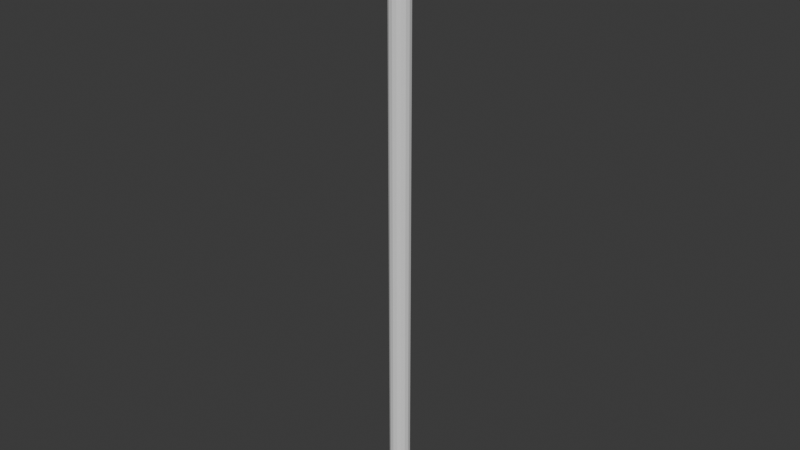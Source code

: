 # Source: glass_stir_rod.blend  (saved by Blender 4.1.23; exported with 4.5.12 LTS)
import bpy
from mathutils import Matrix  # noqa: F401  (used for matrix-valued properties, if any)

bpy.ops.wm.read_factory_settings(use_empty=True)
scene = bpy.context.scene
scene.name = 'Scene'

# ---- collections
col_collection = bpy.data.collections.new('Collection'); scene.collection.children.link(col_collection)

# ---- world
world_world = bpy.data.worlds.new('World'); scene.world = world_world
world_world.use_nodes = True; world_world.node_tree.nodes.clear()
_N = world_world.node_tree.nodes; _L = world_world.node_tree.links
n0 = _N.new('ShaderNodeOutputWorld'); n0.name = 'World Output'; n0.location = (300, 300)
n1 = _N.new('ShaderNodeBackground'); n1.name = 'Background'; n1.location = (10, 300)
n1.inputs[0].default_value = (0.05088, 0.05088, 0.05088, 1.0)
_L.new(n1.outputs[0], n0.inputs[0])
n0.is_active_output = True
world_world.color = (0.05088, 0.05088, 0.05088)
world_world.use_sun_shadow = False
world_world.sun_shadow_jitter_overblur = 0.0

# ---- meshes
me_cylinder = bpy.data.meshes.new('Cylinder')
me_cylinder.from_pydata([(0.0, 0.005, -0.15), (0.0, 0.005, 0.15), (0.001913, 0.004619, -0.15), (0.001913, 0.004619, 0.15), (0.003536, 0.003536, -0.15), (0.003536, 0.003536, 0.15), (0.004619, 0.001913, -0.15), (0.004619, 0.001913, 0.15), (0.005, 0.0, -0.15), (0.005, 0.0, 0.15), (0.004619, -0.001913, -0.15), (0.004619, -0.001913, 0.15), (0.003536, -0.003536, -0.15), (0.003536, -0.003536, 0.15), (0.001913, -0.004619, -0.15), (0.001913, -0.004619, 0.15), (0.0, -0.005, -0.15), (0.0, -0.005, 0.15), (-0.001913, -0.004619, -0.15), (-0.001913, -0.004619, 0.15), (-0.003536, -0.003536, -0.15), (-0.003536, -0.003536, 0.15), (-0.004619, -0.001913, -0.15), (-0.004619, -0.001913, 0.15), (-0.005, 0.0, -0.15), (-0.005, 0.0, 0.15), (-0.004619, 0.001913, -0.15), (-0.004619, 0.001913, 0.15), (-0.003536, 0.003536, -0.15), (-0.003536, 0.003536, 0.15), (-0.001913, 0.004619, -0.15), (-0.001913, 0.004619, 0.15)], [], [(0, 1, 3, 2), (2, 3, 5, 4), (4, 5, 7, 6), (6, 7, 9, 8), (8, 9, 11, 10), (10, 11, 13, 12), (12, 13, 15, 14), (14, 15, 17, 16), (16, 17, 19, 18), (18, 19, 21, 20), (20, 21, 23, 22), (22, 23, 25, 24), (24, 25, 27, 26), (26, 27, 29, 28), (3, 1, 31, 29, 27, 25, 23, 21, 19, 17, 15, 13, 11, 9, 7, 5), (28, 29, 31, 30), (30, 31, 1, 0), (0, 2, 4, 6, 8, 10, 12, 14, 16, 18, 20, 22, 24, 26, 28, 30)])
_uv = me_cylinder.uv_layers.new(name='UVMap')
_uv.uv.foreach_set('vector', [1.0, 0.5, 1.0, 1.0, 0.9375, 1.0, 0.9375, 0.5, 0.9375, 0.5, 0.9375, 1.0, 0.875, 1.0, 0.875, 0.5, 0.875, 0.5, 0.875, 1.0, 0.8125, 1.0, 0.8125, 0.5, 0.8125, 0.5, 0.8125, 1.0, 0.75, 1.0, 0.75, 0.5, 0.75, 0.5, 0.75, 1.0, 0.6875, 1.0, 0.6875, 0.5, 0.6875, 0.5, 0.6875, 1.0, 0.625, 1.0, 0.625, 0.5, 0.625, 0.5, 0.625, 1.0, 0.5625, 1.0, 0.5625, 0.5, 0.5625, 0.5, 0.5625, 1.0, 0.5, 1.0, 0.5, 0.5, 0.5, 0.5, 0.5, 1.0, 0.4375, 1.0, 0.4375, 0.5, 0.4375, 0.5, 0.4375, 1.0, 0.375, 1.0, 0.375, 0.5, 0.375, 0.5, 0.375, 1.0, 0.3125, 1.0, 0.3125, 0.5, 0.3125, 0.5, 0.3125, 1.0, 0.25, 1.0, 0.25, 0.5, 0.25, 0.5, 0.25, 1.0, 0.1875, 1.0, 0.1875, 0.5, 0.1875, 0.5, 0.1875, 1.0, 0.125, 1.0, 0.125, 0.5, 0.3418, 0.4717, 0.25, 0.49, 0.1582, 0.4717, 0.08029, 0.4197, 0.02827, 0.3418, 0.01, 0.25, 0.02827, 0.1582, 0.08029, 0.08029, 0.1582, 0.02827, 0.25, 0.01, 0.3418, 0.02827, 0.4197, 0.08029, 0.4717, 0.1582, 0.49, 0.25, 0.4717, 0.3418, 0.4197, 0.4197, 0.125, 0.5, 0.125, 1.0, 0.0625, 1.0, 0.0625, 0.5, 0.0625, 0.5, 0.0625, 1.0, 0.0, 1.0, 0.0, 0.5, 0.75, 0.49, 0.8418, 0.4717, 0.9197, 0.4197, 0.9717, 0.3418, 0.99, 0.25, 0.9717, 0.1582, 0.9197, 0.08029, 0.8418, 0.02827, 0.75, 0.01, 0.6582, 0.02827, 0.5803, 0.08029, 0.5283, 0.1582, 0.51, 0.25, 0.5283, 0.3418, 0.5803, 0.4197, 0.6582, 0.4717])
me_cylinder.update()

# ---- objects
ob_cylinder = bpy.data.objects.new('Cylinder', me_cylinder)

# ---- transforms, parenting, visibility, modifiers, constraints
ob_cylinder.location = (0.0, 0.0, 0.0)

# ---- collection membership
col_collection.objects.link(ob_cylinder)

# ---- scene / render settings (as saved in the file)
scene.frame_start = 1; scene.frame_end = 250; scene.frame_set(1)
scene.render.engine = 'BLENDER_EEVEE_NEXT'
scene.cycles.sampling_pattern = 'TABULATED_SOBOL'
scene.eevee.ray_tracing_options.trace_max_roughness = 0.0
bpy.context.view_layer.update()

# ---- added for rendering (the .blend has no active camera and no usable light): camera, sun
cam_auto = bpy.data.cameras.new('AutoCamera')
cam_auto.lens = 50.0
cam_auto.sensor_width = 36.0
cam_auto.clip_end = 1000.0
ob_auto_camera = bpy.data.objects.new('AutoCamera', cam_auto)
scene.collection.objects.link(ob_auto_camera)
ob_auto_camera.location = (0.277876, -0.333451, 0.2223)
ob_auto_camera.rotation_euler = (1.09748, -7.21219e-08, 0.694738)
scene.camera = ob_auto_camera
light_auto_sun = bpy.data.lights.new('AutoSun', 'SUN')
light_auto_sun.energy = 3.0
light_auto_sun.angle = 0.0523599
ob_auto_sun = bpy.data.objects.new('AutoSun', light_auto_sun)
scene.collection.objects.link(ob_auto_sun)
ob_auto_sun.rotation_euler = (0.872665, 0.174533, 0.523599)
bpy.context.view_layer.update()
